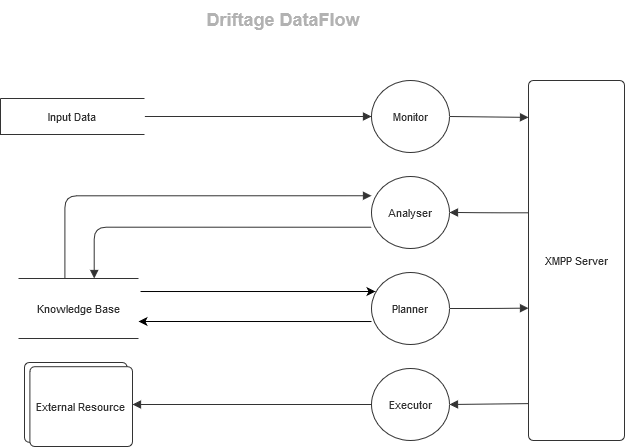

The diagram above was exported from draw.io. Its source (the exported page's mxGraphModel, read from the mxfile embedded in the PNG):
<mxGraphModel dx="782" dy="471" grid="1" gridSize="10" guides="1" tooltips="1" connect="1" arrows="1" fold="1" page="1" pageScale="1" pageWidth="827" pageHeight="1169" math="0" shadow="0">
  <root>
    <mxCell id="WIyWlLk6GJQsqaUBKTNV-0" />
    <mxCell id="WIyWlLk6GJQsqaUBKTNV-1" parent="WIyWlLk6GJQsqaUBKTNV-0" />
    <UserObject label="" lucidchartObjectId="wvKdR~mGxyKN" id="i7Iz8ysUASPbRVwyXjfN-1">
      <mxCell style="html=1;jettySize=18;fontSize=11;strokeColor=#b2b2b2;strokeOpacity=100;rounded=0;startArrow=none;;endArrow=none;;exitX=0.10102362103980289;exitY=0.9673824779331741;exitPerimeter=1;entryX=0.9143149902843949;entryY=0.967382477933175;entryPerimeter=1;" parent="WIyWlLk6GJQsqaUBKTNV-1" edge="1">
        <mxGeometry width="100" height="100" relative="1" as="geometry">
          <Array as="points" />
        </mxGeometry>
      </mxCell>
    </UserObject>
    <UserObject label="" lucidchartObjectId="SKpRZj2Y~u62" id="i7Iz8ysUASPbRVwyXjfN-2">
      <mxCell style="html=1;jettySize=18;fontSize=11;strokeColor=#333333;strokeOpacity=100;rounded=1;arcSize=24;edgeStyle=orthogonalEdgeStyle;startArrow=none;;endArrow=block;endFill=1;;exitX=1;exitY=0.5;exitPerimeter=1;entryX=-0.003846655092428692;entryY=0.5;entryPerimeter=1;" parent="WIyWlLk6GJQsqaUBKTNV-1" source="i7Iz8ysUASPbRVwyXjfN-12" target="i7Iz8ysUASPbRVwyXjfN-13" edge="1">
        <mxGeometry width="100" height="100" relative="1" as="geometry">
          <Array as="points" />
        </mxGeometry>
      </mxCell>
    </UserObject>
    <UserObject label="XMPP Server" lucidchartObjectId="6RpR5aiQdPHW" id="i7Iz8ysUASPbRVwyXjfN-3">
      <mxCell style="html=1;whiteSpace=wrap;;fontSize=11;fontColor=#333333;align=center;spacing=3;strokeColor=#333333;strokeOpacity=100;fillOpacity=100;rounded=1;absoluteArcSize=1;arcSize=9.6;fillColor=#ffffff;" parent="WIyWlLk6GJQsqaUBKTNV-1" vertex="1">
        <mxGeometry x="647" y="100" width="96" height="360" as="geometry" />
      </mxCell>
    </UserObject>
    <UserObject label="" lucidchartObjectId="ZSpRexz0PCD." id="i7Iz8ysUASPbRVwyXjfN-4">
      <mxCell style="html=1;jettySize=18;fontSize=11;strokeColor=#333333;strokeOpacity=100;rounded=1;arcSize=24;startArrow=none;;endArrow=block;endFill=1;;exitX=1.0038466550924288;exitY=0.5;exitPerimeter=1;entryX=-0.003125;entryY=0.10000000000000005;entryPerimeter=1;" parent="WIyWlLk6GJQsqaUBKTNV-1" source="i7Iz8ysUASPbRVwyXjfN-13" target="i7Iz8ysUASPbRVwyXjfN-3" edge="1">
        <mxGeometry width="100" height="100" relative="1" as="geometry" />
      </mxCell>
    </UserObject>
    <UserObject label="" lucidchartObjectId="UTpROWF8zKMM" id="i7Iz8ysUASPbRVwyXjfN-5">
      <mxCell style="html=1;jettySize=18;fontSize=11;strokeColor=#333333;strokeOpacity=100;rounded=1;arcSize=24;edgeStyle=orthogonalEdgeStyle;startArrow=none;;endArrow=block;endFill=1;;exitX=-0.0031249999999999113;exitY=0.36666666666666664;exitPerimeter=1;entryX=1.0038466550924288;entryY=0.5;entryPerimeter=1;" parent="WIyWlLk6GJQsqaUBKTNV-1" source="i7Iz8ysUASPbRVwyXjfN-3" target="i7Iz8ysUASPbRVwyXjfN-14" edge="1">
        <mxGeometry width="100" height="100" relative="1" as="geometry">
          <Array as="points" />
        </mxGeometry>
      </mxCell>
    </UserObject>
    <UserObject label="" lucidchartObjectId="_UpRgsmLHx4T" id="i7Iz8ysUASPbRVwyXjfN-6">
      <mxCell style="html=1;jettySize=18;fontSize=11;strokeColor=#333333;strokeOpacity=100;rounded=1;arcSize=24;edgeStyle=orthogonalEdgeStyle;startArrow=none;;endArrow=block;endFill=1;;exitX=1.0038466550924288;exitY=0.5;exitPerimeter=1;entryX=-0.0031249999999999113;entryY=0.6333333333333333;entryPerimeter=1;" parent="WIyWlLk6GJQsqaUBKTNV-1" source="i7Iz8ysUASPbRVwyXjfN-15" target="i7Iz8ysUASPbRVwyXjfN-3" edge="1">
        <mxGeometry width="100" height="100" relative="1" as="geometry">
          <Array as="points" />
        </mxGeometry>
      </mxCell>
    </UserObject>
    <UserObject label="" lucidchartObjectId="_WpR7w56aqSo" id="i7Iz8ysUASPbRVwyXjfN-7">
      <mxCell style="html=1;jettySize=18;fontSize=11;strokeColor=#333333;strokeOpacity=100;rounded=1;arcSize=24;startArrow=none;;endArrow=block;endFill=1;;exitX=-0.003125;exitY=0.9;exitPerimeter=1;entryX=1.0038466550924288;entryY=0.5;entryPerimeter=1;" parent="WIyWlLk6GJQsqaUBKTNV-1" source="i7Iz8ysUASPbRVwyXjfN-3" target="i7Iz8ysUASPbRVwyXjfN-16" edge="1">
        <mxGeometry width="100" height="100" relative="1" as="geometry" />
      </mxCell>
    </UserObject>
    <UserObject label="" lucidchartObjectId="iXpRWu~hfLDx" id="i7Iz8ysUASPbRVwyXjfN-8">
      <mxCell style="html=1;jettySize=18;fontSize=11;strokeColor=#333333;strokeOpacity=100;rounded=1;arcSize=24;edgeStyle=orthogonalEdgeStyle;startArrow=none;;endArrow=block;endFill=1;;exitX=-0.003846655092428692;exitY=0.5;exitPerimeter=1;entryX=1.0027777777777778;entryY=0.5;entryPerimeter=1;" parent="WIyWlLk6GJQsqaUBKTNV-1" source="i7Iz8ysUASPbRVwyXjfN-16" target="i7Iz8ysUASPbRVwyXjfN-9" edge="1">
        <mxGeometry width="100" height="100" relative="1" as="geometry">
          <Array as="points" />
        </mxGeometry>
      </mxCell>
    </UserObject>
    <mxCell id="i7Iz8ysUASPbRVwyXjfN-9" value="" style="html=1;whiteSpace=wrap;strokeColor=none;fillColor=none;fontSize=11;fontColor=#333333;align=center;spacing=0;strokeOpacity=100;fillOpacity=100;rounded=1;absoluteArcSize=1;arcSize=9.6;" parent="WIyWlLk6GJQsqaUBKTNV-1" vertex="1">
      <mxGeometry x="143" y="382" width="108" height="84" as="geometry" />
    </mxCell>
    <mxCell id="i7Iz8ysUASPbRVwyXjfN-10" value="" style="part=1;fontSize=11;fontColor=#333333;align=center;spacing=0;strokeColor=#333333;strokeOpacity=100;fillOpacity=100;rounded=1;absoluteArcSize=1;arcSize=9.6;fillColor=#ffffff;" parent="i7Iz8ysUASPbRVwyXjfN-9" vertex="1">
      <mxGeometry width="102.6" height="79.8" as="geometry" />
    </mxCell>
    <mxCell id="i7Iz8ysUASPbRVwyXjfN-11" value="External Resource" style="part=1;fontSize=11;fontColor=#333333;align=center;spacing=0;strokeColor=#333333;strokeOpacity=100;fillOpacity=100;rounded=1;absoluteArcSize=1;arcSize=9.6;fillColor=#ffffff;" parent="i7Iz8ysUASPbRVwyXjfN-9" vertex="1">
      <mxGeometry x="5.4" y="4.2" width="102.6" height="79.8" as="geometry" />
    </mxCell>
    <UserObject label="Input Data" lucidchartObjectId="~6pRcnF6X9Nt" id="i7Iz8ysUASPbRVwyXjfN-12">
      <mxCell style="html=1;whiteSpace=wrap;shape=partialRectangle;right=0;fontSize=11;fontColor=#333333;align=center;spacing=0;strokeColor=#333333;strokeOpacity=100;fillOpacity=100;rounded=1;absoluteArcSize=1;arcSize=9.6;fillColor=#ffffff;" parent="WIyWlLk6GJQsqaUBKTNV-1" vertex="1">
        <mxGeometry x="119" y="118" width="144" height="36" as="geometry" />
      </mxCell>
    </UserObject>
    <UserObject label="Monitor" lucidchartObjectId="i8pReRoyFaT2" id="i7Iz8ysUASPbRVwyXjfN-13">
      <mxCell style="html=1;whiteSpace=wrap;shape=ellipse;fontSize=11;fontColor=#333333;align=center;spacing=0;strokeColor=#333333;strokeOpacity=100;fillOpacity=100;rounded=1;absoluteArcSize=1;arcSize=9.6;fillColor=#ffffff;" parent="WIyWlLk6GJQsqaUBKTNV-1" vertex="1">
        <mxGeometry x="490" y="100" width="78" height="72" as="geometry" />
      </mxCell>
    </UserObject>
    <UserObject label="Analyser" lucidchartObjectId="N8pRv1-lxgZx" id="i7Iz8ysUASPbRVwyXjfN-14">
      <mxCell style="html=1;whiteSpace=wrap;shape=ellipse;fontSize=11;fontColor=#333333;align=center;spacing=0;strokeColor=#333333;strokeOpacity=100;fillOpacity=100;rounded=1;absoluteArcSize=1;arcSize=9.6;fillColor=#ffffff;" parent="WIyWlLk6GJQsqaUBKTNV-1" vertex="1">
        <mxGeometry x="490" y="196" width="78" height="72" as="geometry" />
      </mxCell>
    </UserObject>
    <mxCell id="i7Iz8ysUASPbRVwyXjfN-23" style="edgeStyle=orthogonalEdgeStyle;rounded=0;orthogonalLoop=1;jettySize=auto;html=1;exitX=0;exitY=0.681;exitDx=0;exitDy=0;exitPerimeter=0;" parent="WIyWlLk6GJQsqaUBKTNV-1" source="i7Iz8ysUASPbRVwyXjfN-15" edge="1">
      <mxGeometry relative="1" as="geometry">
        <mxPoint x="332" y="341" as="sourcePoint" />
        <mxPoint x="257" y="341" as="targetPoint" />
      </mxGeometry>
    </mxCell>
    <UserObject label="Planner" lucidchartObjectId="a9pR3Upaxa1f" id="i7Iz8ysUASPbRVwyXjfN-15">
      <mxCell style="html=1;whiteSpace=wrap;shape=ellipse;fontSize=11;fontColor=#333333;align=center;spacing=0;strokeColor=#333333;strokeOpacity=100;fillOpacity=100;rounded=1;absoluteArcSize=1;arcSize=9.6;fillColor=#ffffff;" parent="WIyWlLk6GJQsqaUBKTNV-1" vertex="1">
        <mxGeometry x="490" y="292" width="78" height="72" as="geometry" />
      </mxCell>
    </UserObject>
    <UserObject label="Executor" lucidchartObjectId="J-pRJC0bVggW" id="i7Iz8ysUASPbRVwyXjfN-16">
      <mxCell style="html=1;whiteSpace=wrap;shape=ellipse;fontSize=11;fontColor=#333333;align=center;spacing=0;strokeColor=#333333;strokeOpacity=100;fillOpacity=100;rounded=1;absoluteArcSize=1;arcSize=9.6;fillColor=#ffffff;" parent="WIyWlLk6GJQsqaUBKTNV-1" vertex="1">
        <mxGeometry x="490" y="388" width="78" height="72" as="geometry" />
      </mxCell>
    </UserObject>
    <mxCell id="i7Iz8ysUASPbRVwyXjfN-22" style="edgeStyle=orthogonalEdgeStyle;rounded=0;orthogonalLoop=1;jettySize=auto;html=1;entryX=0.051;entryY=0.264;entryDx=0;entryDy=0;entryPerimeter=0;exitX=1.017;exitY=0.217;exitDx=0;exitDy=0;exitPerimeter=0;" parent="WIyWlLk6GJQsqaUBKTNV-1" source="i7Iz8ysUASPbRVwyXjfN-17" target="i7Iz8ysUASPbRVwyXjfN-15" edge="1">
      <mxGeometry relative="1" as="geometry">
        <mxPoint x="260" y="311" as="sourcePoint" />
      </mxGeometry>
    </mxCell>
    <UserObject label="Knowledge Base" lucidchartObjectId="raqRmczP2qFz" id="i7Iz8ysUASPbRVwyXjfN-17">
      <mxCell style="html=1;whiteSpace=wrap;shape=partialRectangle;right=0;left=0;fontSize=11;fontColor=#333333;align=center;spacing=0;strokeColor=#333333;strokeOpacity=100;fillOpacity=100;rounded=1;absoluteArcSize=1;arcSize=9.6;fillColor=#ffffff;" parent="WIyWlLk6GJQsqaUBKTNV-1" vertex="1">
        <mxGeometry x="137" y="298" width="120" height="60" as="geometry" />
      </mxCell>
    </UserObject>
    <UserObject label="" lucidchartObjectId="~gqRDHmVHRbQ" id="i7Iz8ysUASPbRVwyXjfN-19">
      <mxCell style="html=1;jettySize=18;fontSize=11;strokeColor=#333333;strokeOpacity=100;rounded=1;arcSize=24;edgeStyle=orthogonalEdgeStyle;startArrow=block;endFill=1;;endArrow=none;;exitX=0.04308069387694092;exitY=0.2874449924367805;exitPerimeter=1;entryX=0.3855555555555557;entryY=-0.005;entryPerimeter=1;" parent="WIyWlLk6GJQsqaUBKTNV-1" source="i7Iz8ysUASPbRVwyXjfN-14" target="i7Iz8ysUASPbRVwyXjfN-17" edge="1">
        <mxGeometry width="100" height="100" relative="1" as="geometry">
          <Array as="points" />
        </mxGeometry>
      </mxCell>
    </UserObject>
    <UserObject label="" lucidchartObjectId="1CqRiCOggpMn" id="i7Iz8ysUASPbRVwyXjfN-21">
      <mxCell style="html=1;jettySize=18;fontSize=11;strokeColor=#333333;strokeOpacity=100;rounded=1;arcSize=24;edgeStyle=orthogonalEdgeStyle;startArrow=block;endFill=1;;endArrow=none;;exitX=0.6322222222222226;exitY=-0.005;exitPerimeter=1;entryX=0.03347487484899197;entryY=0.6907847490307045;entryPerimeter=1;" parent="WIyWlLk6GJQsqaUBKTNV-1" source="i7Iz8ysUASPbRVwyXjfN-17" target="i7Iz8ysUASPbRVwyXjfN-14" edge="1">
        <mxGeometry width="100" height="100" relative="1" as="geometry">
          <Array as="points" />
        </mxGeometry>
      </mxCell>
    </UserObject>
    <UserObject label="&lt;font style=&quot;font-size: 18px&quot;&gt;Driftage DataFlow&lt;/font&gt;" lucidchartObjectId="wvKdy8-Gf60o" id="i7Iz8ysUASPbRVwyXjfN-24">
      <mxCell style="html=1;whiteSpace=wrap;;fontSize=16;fontColor=#b2b2b2;fontStyle=1;align=center;spacingLeft=5.628;spacingRight=9.38;spacingTop=2.68;spacing=2;strokeOpacity=0;fillOpacity=0;rounded=1;absoluteArcSize=1;arcSize=9.6;fillColor=#ffffff;" parent="WIyWlLk6GJQsqaUBKTNV-1" vertex="1">
        <mxGeometry x="209" y="20" width="390" height="35" as="geometry" />
      </mxCell>
    </UserObject>
  </root>
</mxGraphModel>